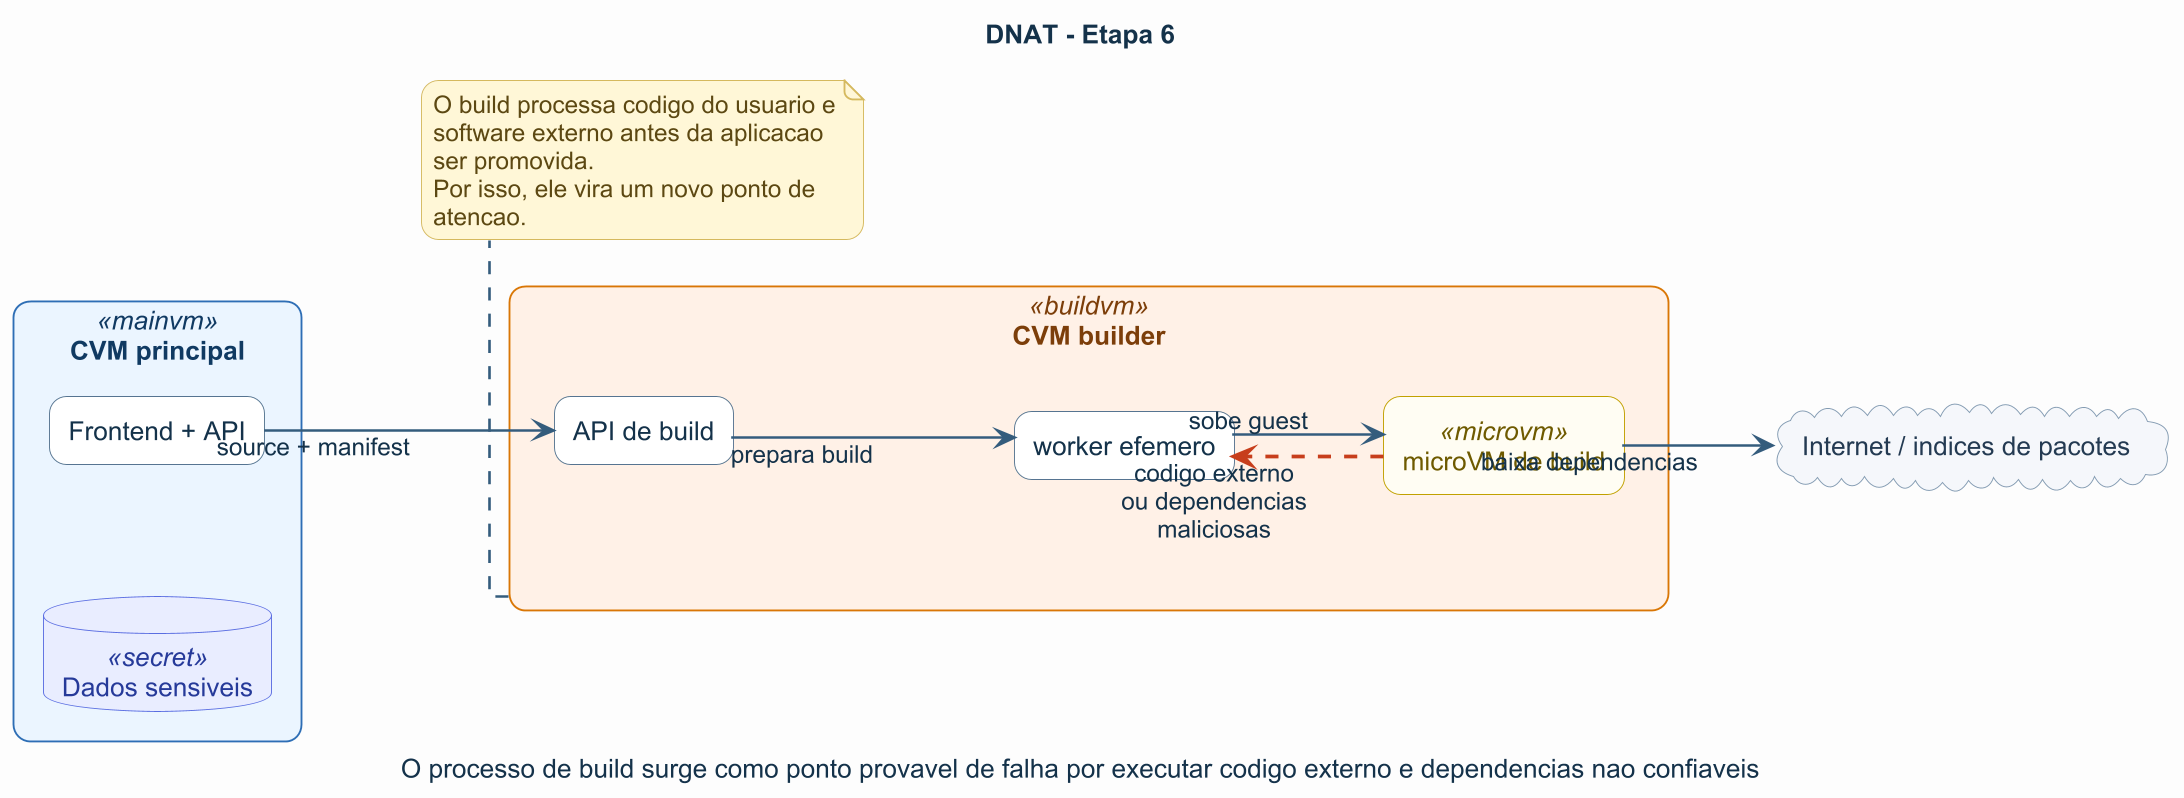

The diagram above was rendered by PlantUML. Its source (embedded in the PNG):
@startuml
title DNAT - Etapa 6
caption O processo de build surge como ponto provavel de falha por executar codigo externo e dependencias nao confiaveis

left to right direction
skinparam backgroundColor #FCFCFD
skinparam shadowing false
skinparam defaultFontName Arial
skinparam defaultFontColor #14324A
skinparam dpi 180
skinparam linetype ortho
skinparam nodesep 70
skinparam ranksep 80
skinparam roundcorner 18
skinparam packageStyle rectangle
skinparam componentStyle rectangle
skinparam ArrowColor #355C7D
skinparam ArrowThickness 1.4
skinparam wrapWidth 220
skinparam maxMessageSize 140

skinparam rectangle {
  BackgroundColor #FFFFFF
  BorderColor #4B6584
  FontColor #14324A
}
skinparam component {
  BackgroundColor #FFFFFF
  BorderColor #577590
  FontColor #14324A
}
skinparam database {
  BackgroundColor #FFFFFF
  BorderColor #577590
  FontColor #14324A
}
skinparam cloud {
  BackgroundColor #F5F7FA
  BorderColor #829AB1
  FontColor #243B53
}
skinparam note {
  BackgroundColor #FFF7D6
  BorderColor #D4B85F
  FontColor #5C4813
}
skinparam rectangle<<mainvm>> {
  BackgroundColor #EAF4FF
  BorderColor #2F6FB5
  FontColor #113A63
}
skinparam rectangle<<buildvm>> {
  BackgroundColor #FFF1E6
  BorderColor #D97706
  FontColor #7C3E0A
}
skinparam rectangle<<microvm>> {
  BackgroundColor #FFFDF2
  BorderColor #C0A000
  FontColor #6E5A00
}
skinparam database<<secret>> {
  BackgroundColor #E8ECFF
  BorderColor #5B6EE1
  FontColor #263A99
}

cloud "Internet / indices de pacotes" as NET

rectangle "CVM principal" <<mainvm>> as MAIN {
  component "Frontend + API" as FE
  database "Dados sensiveis" <<secret>> as SEC
}

rectangle "CVM builder" <<buildvm>> as BUILD {
  component "API de build" as API
  component "worker efemero" as WORK
  rectangle "microVM de build" <<microvm>> as B
}

FE --> API : source + manifest
API --> WORK : prepara build
WORK --> B : sobe guest
B --> NET : baixa dependencias
B -[#C73E1D,dashed,thickness=2]-> WORK : codigo externo\nou dependencias maliciosas

note bottom of BUILD
O build processa codigo do usuario e software externo antes da aplicacao ser promovida.
Por isso, ele vira um novo ponto de atencao.
end note

@enduml